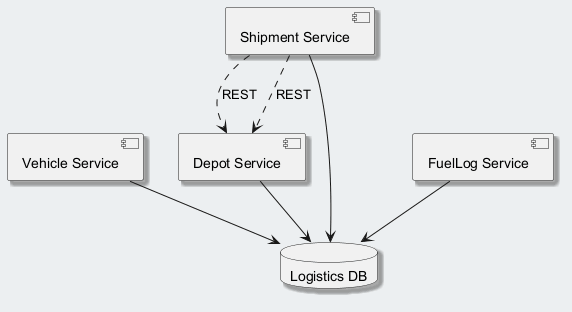

The diagram above was rendered by PlantUML. Its source (embedded in the PNG):
@startuml
skinparam backgroundColor #ECEFF1
skinparam classBackgroundColor #FFFFFF
skinparam classBorderColor #455A64
skinparam shadowing true
component "Vehicle Service" as C_VehicleService
component "Shipment Service" as C_ShipmentService
component "FuelLog Service" as C_FuelLogService
component "Depot Service" as C_DepotService
database "Logistics DB" as DB_logistics
C_VehicleService --> DB_logistics
C_ShipmentService --> DB_logistics
C_FuelLogService --> DB_logistics
C_DepotService --> DB_logistics
C_ShipmentService ..> C_DepotService : REST
C_ShipmentService ..> C_DepotService : REST
@enduml